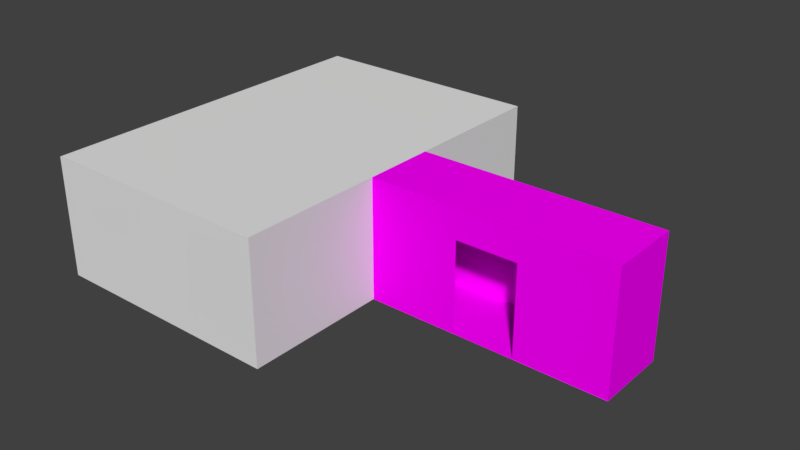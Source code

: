 # Source: Level_02_Room.blend  (saved by Blender 2.79.0; exported with 4.5.12 LTS)
import bpy
from mathutils import Matrix  # noqa: F401  (used for matrix-valued properties, if any)

bpy.ops.wm.read_factory_settings(use_empty=True)
scene = bpy.context.scene
scene.name = 'Scene'

# ---- collections
col_collection_1 = bpy.data.collections.new('Collection 1'); scene.collection.children.link(col_collection_1)

# ---- images (referenced by path relative to the original .blend; pixels are not part of the script)
import os
ASSET_DIR = os.environ.get("B2B_ASSET_DIR", "")  # directory of the original .blend (textures are referenced by path, not embedded)
HERE = os.path.dirname(os.path.abspath(__file__))  # packed textures are extracted next to this script under _unpacked/

def load_image(name, relpath, width, height, colorspace="sRGB"):
    """Load a texture the original file referenced (path relative to the .blend, or extracted next to this script)."""
    p = next((c for c in (os.path.join(HERE, relpath), os.path.join(ASSET_DIR, relpath)) if relpath and os.path.exists(c)), "")
    if p:
        img = bpy.data.images.load(p, check_existing=True)
        img.name = name
    else:  # same state as the original file: an image datablock whose file is absent (Cycles renders it pink)
        img = bpy.data.images.new(name, width, height)
        img.source = "FILE"
        img.filepath = "//" + (relpath or name)
    img.colorspace_settings.name = colorspace
    return img
img_carpet_png = load_image('carpet.png', 'carpet.png', 1024, 1024, 'sRGB')
img_ceiling_png = load_image('Ceiling.png', 'Ceiling.png', 1024, 1024, 'sRGB')
img_outside_wall_png = load_image('Outside-wall.png', 'Outside-wall.png', 1024, 1024, 'sRGB')

# ---- materials (node trees are filled in below, after node groups)
mat_carpet = bpy.data.materials.new('Carpet')
mat_carpet.alpha_threshold = 0.0
mat_carpet.roughness = 0.5
mat_outside_roof_mat = bpy.data.materials.new('Outside_Roof_Mat')
mat_outside_roof_mat.alpha_threshold = 0.0
mat_outside_roof_mat.roughness = 0.5
mat_outsidewallmaterial = bpy.data.materials.new('OutsideWallMaterial')
mat_outsidewallmaterial.alpha_threshold = 0.0
mat_outsidewallmaterial.roughness = 0.5

# ---- material node trees
mat_carpet.use_nodes = True; mat_carpet.node_tree.nodes.clear()
_N = mat_carpet.node_tree.nodes; _L = mat_carpet.node_tree.links
n0 = _N.new('ShaderNodeOutputMaterial'); n0.name = 'Material Output'; n0.location = (300, 300)
n1 = _N.new('ShaderNodeBsdfDiffuse'); n1.name = 'Diffuse BSDF'; n1.location = (10, 300)
n2 = _N.new('ShaderNodeTexImage'); n2.name = 'Image Texture'; n2.location = (-180, 300)
n2.width = 140
n2.image = img_carpet_png
_L.new(n1.outputs[0], n0.inputs[0])
_L.new(n2.outputs[0], n1.inputs[0])
n0.is_active_output = True
mat_outside_roof_mat.use_nodes = True; mat_outside_roof_mat.node_tree.nodes.clear()
_N = mat_outside_roof_mat.node_tree.nodes; _L = mat_outside_roof_mat.node_tree.links
n0 = _N.new('ShaderNodeOutputMaterial'); n0.name = 'Material Output'; n0.location = (300, 300)
n1 = _N.new('ShaderNodeBsdfDiffuse'); n1.name = 'Diffuse BSDF'; n1.location = (10, 300)
n2 = _N.new('ShaderNodeTexImage'); n2.name = 'Image Texture'; n2.location = (-180, 300)
n2.width = 140
n2.image = img_ceiling_png
_L.new(n1.outputs[0], n0.inputs[0])
_L.new(n2.outputs[0], n1.inputs[0])
n0.is_active_output = True
mat_outsidewallmaterial.use_nodes = True; mat_outsidewallmaterial.node_tree.nodes.clear()
_N = mat_outsidewallmaterial.node_tree.nodes; _L = mat_outsidewallmaterial.node_tree.links
n0 = _N.new('ShaderNodeOutputMaterial'); n0.name = 'Material Output'; n0.location = (300, 300)
n1 = _N.new('ShaderNodeBsdfDiffuse'); n1.name = 'Diffuse BSDF'; n1.location = (10, 300)
n2 = _N.new('ShaderNodeTexImage'); n2.name = 'Image Texture'; n2.location = (-180, 300)
n2.width = 140
n2.image = img_outside_wall_png
_L.new(n1.outputs[0], n0.inputs[0])
_L.new(n2.outputs[0], n1.inputs[0])
n0.is_active_output = True

# ---- world
world_world = bpy.data.worlds.new('World'); scene.world = world_world
world_world.color = (0.05088, 0.05088, 0.05088)
world_world.use_sun_shadow = False
world_world.sun_shadow_jitter_overblur = 0.0
world_world.cycles.sampling_method = 'MANUAL'

# ---- meshes
me_plane_005 = bpy.data.meshes.new('Plane.005')
me_plane_005.from_pydata([(-1.0, -1.0, 0.0), (1.0, -1.0, 0.0), (-1.0, 1.0, 0.0), (1.0, 1.0, 0.0)], [], [(0, 1, 3, 2)])
me_plane_005.use_remesh_preserve_volume = False
me_plane_005.use_remesh_preserve_attributes = False
me_plane_005.use_mirror_vertex_groups = False
me_plane_005.update()
me_plane_004 = bpy.data.meshes.new('Plane.004')
me_plane_004.from_pydata([(-1.0, -1.0, 0.0), (1.0, -1.0, 0.0), (-1.0, 1.0, 0.0), (1.0, 1.0, 0.0)], [], [(0, 1, 3, 2)])
me_plane_004.use_remesh_preserve_volume = False
me_plane_004.use_remesh_preserve_attributes = False
me_plane_004.use_mirror_vertex_groups = False
me_plane_004.update()
me_plane_003 = bpy.data.meshes.new('Plane.003')
me_plane_003.from_pydata([(-1.0, -1.0, 0.0), (1.0, -1.0, 0.0), (-1.0, 1.0, 0.0), (1.0, 1.0, 0.0)], [], [(0, 1, 3, 2)])
me_plane_003.use_remesh_preserve_volume = False
me_plane_003.use_remesh_preserve_attributes = False
me_plane_003.use_mirror_vertex_groups = False
me_plane_003.update()
me_plane_002 = bpy.data.meshes.new('Plane.002')
me_plane_002.from_pydata([(-1.0, -1.0, 0.0), (1.0, -1.0, 0.0), (-1.0, 1.0, 0.0), (1.0, 1.0, 0.0)], [], [(0, 1, 3, 2)])
me_plane_002.use_remesh_preserve_volume = False
me_plane_002.use_remesh_preserve_attributes = False
me_plane_002.use_mirror_vertex_groups = False
me_plane_002.update()
me_plane_001 = bpy.data.meshes.new('Plane.001')
me_plane_001.from_pydata([(-1.0, -1.0, 0.0), (1.0, -1.0, 0.0), (-1.0, 1.0, 0.0), (1.0, 1.0, 0.0), (-1.0, 0.172, -8.744e-12), (-1.0, -0.1613, 2.719e-09), (1.0, -0.1613, 2.719e-09), (1.0, 0.172, -8.744e-12), (-0.5, -0.1613, 4.999e-10), (-0.5, 0.172, -2.228e-09)], [], [(4, 9, 7, 3, 2), (5, 8, 9, 4), (0, 1, 6, 8, 5)])
me_plane_001.use_remesh_preserve_volume = False
me_plane_001.use_remesh_preserve_attributes = False
me_plane_001.use_mirror_vertex_groups = False
me_plane_001.update()
me_plane = bpy.data.meshes.new('Plane')
me_plane.from_pydata([(-1.0, -1.0, 0.0), (1.0, -1.0, 0.0), (-1.0, 1.0, 0.0), (1.0, 1.0, 0.0)], [], [(0, 1, 3, 2)])
me_plane.use_remesh_preserve_volume = False
me_plane.use_remesh_preserve_attributes = False
me_plane.use_mirror_vertex_groups = False
me_plane.update()
me_outside_ground_stuct = bpy.data.meshes.new('Outside_Ground_Stuct')
me_outside_ground_stuct.from_pydata([(-1.0, -1.0, 0.0), (1.0, -1.0, 0.0), (-1.0, 1.0, 0.0), (1.0, 1.0, 0.0)], [], [(0, 1, 3, 2)])
_uv = me_outside_ground_stuct.uv_layers.new(name='UVMap')
_uv.uv.foreach_set('vector', [-1.817, 1.198, -1.817, -0.1985, 2.817, -0.1985, 2.817, 1.198])
me_outside_ground_stuct.materials.append(mat_carpet)
me_outside_ground_stuct.use_remesh_preserve_volume = False
me_outside_ground_stuct.use_remesh_preserve_attributes = False
me_outside_ground_stuct.use_mirror_vertex_groups = False
me_outside_ground_stuct.update()
me_outside_roof_struct = bpy.data.meshes.new('Outside_Roof_Struct')
me_outside_roof_struct.from_pydata([(-1.0, -1.0, 0.0), (1.0, -1.0, 0.0), (-1.0, 1.0, 0.0), (1.0, 1.0, 0.0)], [], [(0, 1, 3, 2)])
_uv = me_outside_roof_struct.uv_layers.new(name='UVMap')
_uv.uv.foreach_set('vector', [0.3192, 9.999e-05, 0.6808, 9.999e-05, 0.6808, 0.9999, 0.3192, 0.9999])
me_outside_roof_struct.materials.append(mat_outside_roof_mat)
me_outside_roof_struct.use_remesh_preserve_volume = False
me_outside_roof_struct.use_remesh_preserve_attributes = False
me_outside_roof_struct.use_mirror_vertex_groups = False
me_outside_roof_struct.update()
me_outside_wall_door_struct = bpy.data.meshes.new('Outside_Wall_Door_Struct')
me_outside_wall_door_struct.from_pydata([(-1.0, -1.0, 1.44e-11), (1.0, -1.0, 1.44e-11), (-1.0, 1.0, -1.918e-12), (1.0, 1.0, -1.918e-12), (-0.25, -1.0, 1.44e-11), (0.25, -1.0, 1.44e-11), (0.25, 1.0, -1.918e-12), (-0.25, 1.0, -1.918e-12), (-0.25, 0.5, 0.0), (0.25, 0.5, 0.0)], [], [(4, 8, 7, 2, 0), (8, 9, 6, 7), (1, 3, 6, 9, 5)])
_uv = me_outside_wall_door_struct.uv_layers.new(name='UVMap')
_uv.uv.foreach_set('vector', [-0.5154, -0.9832, -0.5154, 1.238, -0.5154, 1.978, -2.489, 1.978, -2.489, -0.9832, -0.5154, 1.238, 1.459, 1.238, 1.459, 1.978, -0.5154, 1.978, 3.433, -0.9832, 3.433, 1.978, 1.459, 1.978, 1.459, 1.238, 1.459, -0.9832])
me_outside_wall_door_struct.materials.append(mat_outsidewallmaterial)
me_outside_wall_door_struct.use_remesh_preserve_volume = False
me_outside_wall_door_struct.use_remesh_preserve_attributes = False
me_outside_wall_door_struct.use_mirror_vertex_groups = False
me_outside_wall_door_struct.update()
me_outside_wall_infront_of_door_struct = bpy.data.meshes.new('Outside_Wall_Infront_of_Door_Struct')
me_outside_wall_infront_of_door_struct.from_pydata([(-1.0, -1.0, 0.0), (1.0, -1.0, 0.0), (-1.0, 1.0, 0.0), (1.0, 1.0, 0.0)], [], [(0, 1, 3, 2)])
_uv = me_outside_wall_infront_of_door_struct.uv_layers.new(name='UVMap')
_uv.uv.foreach_set('vector', [-0.9997, -0.9957, 2.0, -0.9957, 2.0, 1.992, -0.9997, 1.992])
me_outside_wall_infront_of_door_struct.materials.append(mat_outsidewallmaterial)
me_outside_wall_infront_of_door_struct.use_remesh_preserve_volume = False
me_outside_wall_infront_of_door_struct.use_remesh_preserve_attributes = False
me_outside_wall_infront_of_door_struct.use_mirror_vertex_groups = False
me_outside_wall_infront_of_door_struct.update()
me_outside_wall_opposite_door_stuct = bpy.data.meshes.new('Outside_Wall_Opposite_Door_Stuct')
me_outside_wall_opposite_door_stuct.from_pydata([(-1.0, -1.0, 0.0), (1.0, -1.0, 0.0), (-1.0, 1.0, 0.0), (1.0, 1.0, 0.0)], [], [(0, 1, 3, 2)])
_uv = me_outside_wall_opposite_door_stuct.uv_layers.new(name='UVMap')
_uv.uv.foreach_set('vector', [-0.9997, -0.9957, 2.0, -0.9957, 2.0, 1.992, -0.9997, 1.992])
me_outside_wall_opposite_door_stuct.materials.append(mat_outsidewallmaterial)
me_outside_wall_opposite_door_stuct.use_remesh_preserve_volume = False
me_outside_wall_opposite_door_stuct.use_remesh_preserve_attributes = False
me_outside_wall_opposite_door_stuct.use_mirror_vertex_groups = False
me_outside_wall_opposite_door_stuct.update()
me_outside_wall_other_door_struct = bpy.data.meshes.new('Outside_Wall_Other_Door_Struct')
me_outside_wall_other_door_struct.from_pydata([(-0.3501, -1.0, 0.0), (0.25, -1.0, 0.0), (-0.3501, 1.0, 0.0), (0.25, 1.0, 0.0), (-0.3, -1.0, 0.0), (0.1999, -1.0, 0.0), (0.1999, 1.0, 0.0), (-0.3, 1.0, 0.0), (-0.3, 0.5, 0.0), (0.1999, 0.5, 0.0), (0.575, -0.5, 0.0), (0.575, 0.0, 0.0), (0.575, 0.5, 0.0)], [], [(8, 9, 6, 7), (4, 8, 7, 2, 0), (1, 3, 6, 9, 5)])
_uv = me_outside_wall_other_door_struct.uv_layers.new(name='UVMap')
_uv.uv.foreach_set('vector', [-0.7495, 1.245, 1.75, 1.245, 1.75, 1.992, -0.7495, 1.992, -0.7495, -0.996, -0.7495, 1.245, -0.7495, 1.992, -1.0, 1.992, -1.0, -0.996, 2.0, -0.996, 2.0, 1.992, 1.75, 1.992, 1.75, 1.245, 1.75, -0.996])
me_outside_wall_other_door_struct.materials.append(mat_outsidewallmaterial)
me_outside_wall_other_door_struct.use_remesh_preserve_volume = False
me_outside_wall_other_door_struct.use_remesh_preserve_attributes = False
me_outside_wall_other_door_struct.use_mirror_vertex_groups = False
me_outside_wall_other_door_struct.update()

# ---- objects
ob_shed = bpy.data.objects.new('Shed', None)
ob_ground_001 = bpy.data.objects.new('Ground.001', me_plane_005)
ob_back_wall_001 = bpy.data.objects.new('Back Wall.001', me_plane_004)
ob_back_wall = bpy.data.objects.new('Back Wall', me_plane_003)
ob_wall_opposite_hall_door = bpy.data.objects.new('Wall Opposite Hall Door ', me_plane_002)
ob_hall_wall = bpy.data.objects.new('Hall Wall', me_plane_001)
ob_ground = bpy.data.objects.new('Ground', me_plane)
ob_hall = bpy.data.objects.new('Hall', None)
ob_outside_ground = bpy.data.objects.new('Outside Ground', me_outside_ground_stuct)
ob_outside_roof = bpy.data.objects.new('Outside Roof', me_outside_roof_struct)
ob_outside_wall_door = bpy.data.objects.new('Outside Wall Door', me_outside_wall_door_struct)
ob_outside_wall_infront_of_door = bpy.data.objects.new('Outside Wall Infront of Door', me_outside_wall_infront_of_door_struct)
ob_outside_wall_opposite_door = bpy.data.objects.new('Outside Wall Opposite Door', me_outside_wall_opposite_door_stuct)
ob_outside_wall_other_door = bpy.data.objects.new('Outside Wall Other Door', me_outside_wall_other_door_struct)

# ---- transforms, parenting, visibility, modifiers, constraints
ob_shed.location = (-2.0, 0.0, 0.0)
ob_shed.empty_image_offset = (0.0, 0.0)
ob_shed.lineart.crease_threshold = 0.0
ob_ground_001.parent = ob_shed
ob_ground_001.matrix_parent_inverse = Matrix(((1.0, 0.0, 0.0, 2.0), (0.0, 1.0, 0.0, 0.0), (0.0, 0.0, 1.0, 0.0), (0.0, 0.0, 0.0, 1.0)))
ob_ground_001.location = (-4.0, 0.0, 2.0)
ob_ground_001.rotation_euler = (-0.0, 3.142, -0.0)
ob_ground_001.scale = (2.0, 3.0, 1.0)
ob_ground_001.lineart.crease_threshold = 0.0
ob_back_wall_001.parent = ob_shed
ob_back_wall_001.matrix_parent_inverse = Matrix(((1.0, 0.0, 0.0, 2.0), (0.0, 1.0, 0.0, 0.0), (0.0, 0.0, 1.0, 0.0), (0.0, 0.0, 0.0, 1.0)))
ob_back_wall_001.location = (-4.0, -3.0, 1.0)
ob_back_wall_001.rotation_euler = (1.571, 0.0, 3.142)
ob_back_wall_001.scale = (2.0, 1.0, 1.0)
ob_back_wall_001.lineart.crease_threshold = 0.0
ob_back_wall.parent = ob_shed
ob_back_wall.matrix_parent_inverse = Matrix(((1.0, 0.0, 0.0, 2.0), (0.0, 1.0, 0.0, 0.0), (0.0, 0.0, 1.0, 0.0), (0.0, 0.0, 0.0, 1.0)))
ob_back_wall.location = (-4.0, 3.0, 1.0)
ob_back_wall.rotation_euler = (1.571, 0.0, 0.0)
ob_back_wall.scale = (2.0, 1.0, 1.0)
ob_back_wall.lineart.crease_threshold = 0.0
ob_wall_opposite_hall_door.parent = ob_shed
ob_wall_opposite_hall_door.matrix_parent_inverse = Matrix(((1.0, 0.0, 0.0, 2.0), (0.0, 1.0, 0.0, 0.0), (0.0, 0.0, 1.0, 0.0), (0.0, 0.0, 0.0, 1.0)))
ob_wall_opposite_hall_door.location = (-6.0, 0.0, 1.0)
ob_wall_opposite_hall_door.rotation_euler = (0.0, 1.571, 0.0)
ob_wall_opposite_hall_door.scale = (1.0, 3.0, 1.0)
ob_wall_opposite_hall_door.lineart.crease_threshold = 0.0
ob_hall_wall.parent = ob_shed
ob_hall_wall.matrix_parent_inverse = Matrix(((1.0, 0.0, 0.0, 2.0), (0.0, 1.0, 0.0, 0.0), (0.0, 0.0, 1.0, 0.0), (0.0, 0.0, 0.0, 1.0)))
ob_hall_wall.location = (-2.0, 0.0, 1.0)
ob_hall_wall.rotation_euler = (0.0, 1.571, 3.142)
ob_hall_wall.scale = (1.0, 3.0, 1.0)
ob_hall_wall.lineart.crease_threshold = 0.0
ob_ground.parent = ob_shed
ob_ground.matrix_parent_inverse = Matrix(((1.0, 0.0, 0.0, 2.0), (0.0, 1.0, 0.0, 0.0), (0.0, 0.0, 1.0, 0.0), (0.0, 0.0, 0.0, 1.0)))
ob_ground.location = (-4.0, 0.0, 0.0)
ob_ground.scale = (2.0, 3.0, 1.0)
ob_ground.lineart.crease_threshold = 0.0
ob_hall.location = (0.0, 0.0, 0.0)
ob_hall.empty_image_offset = (0.0, 0.0)
ob_hall.lineart.crease_threshold = 0.0
ob_outside_ground.parent = ob_hall
ob_outside_ground.location = (-5.691e-05, -0.0159, 0.0)
ob_outside_ground.rotation_euler = (0.0, -0.0, -1.571)
ob_outside_ground.scale = (0.6, 2.0, 1.0)
ob_outside_ground.lineart.crease_threshold = 0.0
ob_outside_roof.parent = ob_hall
ob_outside_roof.location = (-5.691e-05, -0.0159, 2.0)
ob_outside_roof.rotation_euler = (-0.0, 3.142, -1.571)
ob_outside_roof.scale = (0.6, 2.0, 1.0)
ob_outside_roof.lineart.crease_threshold = 0.0
ob_outside_wall_door.parent = ob_hall
ob_outside_wall_door.location = (-5.686e-05, -0.6134, 1.0)
ob_outside_wall_door.rotation_euler = (1.571, -0.0, 9.425)
ob_outside_wall_door.scale = (2.0, 1.0, 1.0)
ob_outside_wall_door.lineart.crease_threshold = 0.0
ob_outside_wall_infront_of_door.parent = ob_hall
ob_outside_wall_infront_of_door.location = (-5.691e-05, 0.577, 1.0)
ob_outside_wall_infront_of_door.rotation_euler = (1.571, -0.0, 1.192e-07)
ob_outside_wall_infront_of_door.scale = (2.0, 1.0, 1.0)
ob_outside_wall_infront_of_door.lineart.crease_threshold = 0.0
ob_outside_wall_opposite_door.parent = ob_hall
ob_outside_wall_opposite_door.location = (2.0, -0.0159, 1.0)
ob_outside_wall_opposite_door.rotation_euler = (1.571, -0.0, -1.571)
ob_outside_wall_opposite_door.scale = (0.6, 1.0, 1.0)
ob_outside_wall_opposite_door.lineart.crease_threshold = 0.0
ob_outside_wall_other_door.parent = ob_hall
ob_outside_wall_other_door.location = (-1.99, 0.0841, 1.0)
ob_outside_wall_other_door.rotation_euler = (1.571, 0.0, 1.571)
ob_outside_wall_other_door.scale = (2.0, 1.0, 1.0)
ob_outside_wall_other_door.lineart.crease_threshold = 0.0

# ---- collection membership
col_collection_1.objects.link(ob_shed)
col_collection_1.objects.link(ob_ground_001)
col_collection_1.objects.link(ob_back_wall_001)
col_collection_1.objects.link(ob_back_wall)
col_collection_1.objects.link(ob_wall_opposite_hall_door)
col_collection_1.objects.link(ob_hall_wall)
col_collection_1.objects.link(ob_ground)
col_collection_1.objects.link(ob_hall)
col_collection_1.objects.link(ob_outside_ground)
col_collection_1.objects.link(ob_outside_roof)
col_collection_1.objects.link(ob_outside_wall_door)
col_collection_1.objects.link(ob_outside_wall_infront_of_door)
col_collection_1.objects.link(ob_outside_wall_opposite_door)
col_collection_1.objects.link(ob_outside_wall_other_door)

# ---- scene / render settings (as saved in the file)
scene.frame_start = 1; scene.frame_end = 250; scene.frame_set(1)
scene.render.engine = 'CYCLES'
scene.render.resolution_percentage = 50
scene.render.dither_intensity = 0.0
scene.cycles.use_denoising = False
scene.cycles.samples = 128
scene.cycles.sampling_pattern = 'TABULATED_SOBOL'
scene.cycles.use_adaptive_sampling = False
scene.cycles.use_light_tree = False
scene.cycles.blur_glossy = 0.0
scene.cycles.sample_clamp_indirect = 0.0
scene.view_settings.view_transform = 'Standard'
bpy.context.view_layer.update()

# ---- added for rendering (the .blend has no active camera and no usable light): camera, sun
cam_auto = bpy.data.cameras.new('AutoCamera')
cam_auto.lens = 50.0
cam_auto.sensor_width = 36.0
cam_auto.clip_end = 1000.0
ob_auto_camera = bpy.data.objects.new('AutoCamera', cam_auto)
scene.collection.objects.link(ob_auto_camera)
ob_auto_camera.location = (7.43547, -11.3226, 8.54826)
ob_auto_camera.rotation_euler = (1.09748, -7.21219e-08, 0.694738)
scene.camera = ob_auto_camera
light_auto_sun = bpy.data.lights.new('AutoSun', 'SUN')
light_auto_sun.energy = 3.0
light_auto_sun.angle = 0.0523599
ob_auto_sun = bpy.data.objects.new('AutoSun', light_auto_sun)
scene.collection.objects.link(ob_auto_sun)
ob_auto_sun.rotation_euler = (0.872665, 0.174533, 0.523599)
bpy.context.view_layer.update()
